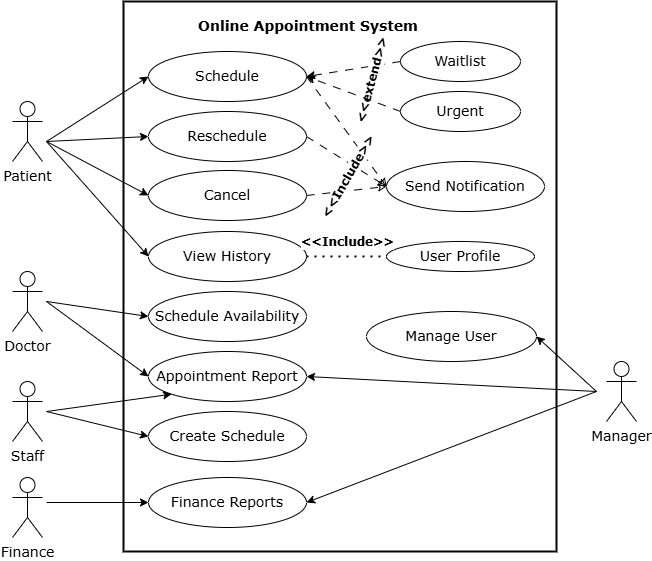

The diagram above was exported from draw.io. Its source (the exported page's mxGraphModel, read from the mxfile embedded in the PNG):
<mxGraphModel dx="1428" dy="743" grid="1" gridSize="10" guides="1" tooltips="1" connect="1" arrows="1" fold="1" page="1" pageScale="1" pageWidth="850" pageHeight="1100" math="0" shadow="0">
  <root>
    <mxCell id="0" />
    <mxCell id="1" parent="0" />
    <mxCell id="GrHfanT2AVH04zSk61Xf-1" value="" style="rounded=0;whiteSpace=wrap;html=1;strokeWidth=2;" parent="1" vertex="1">
      <mxGeometry x="217" y="90" width="433" height="550" as="geometry" />
    </mxCell>
    <mxCell id="GrHfanT2AVH04zSk61Xf-2" value="&lt;font face=&quot;Verdana&quot; style=&quot;font-size: 14px;&quot;&gt;&lt;b&gt;Online Appointment System&lt;/b&gt;&lt;/font&gt;" style="text;html=1;align=center;verticalAlign=middle;whiteSpace=wrap;rounded=0;" parent="1" vertex="1">
      <mxGeometry x="227" y="100" width="350" height="30" as="geometry" />
    </mxCell>
    <mxCell id="GrHfanT2AVH04zSk61Xf-3" value="&lt;font face=&quot;Verdana&quot; style=&quot;font-size: 14px;&quot;&gt;Schedule&lt;/font&gt;" style="ellipse;whiteSpace=wrap;html=1;" parent="1" vertex="1">
      <mxGeometry x="242" y="140" width="158" height="50" as="geometry" />
    </mxCell>
    <mxCell id="GrHfanT2AVH04zSk61Xf-5" value="&lt;font face=&quot;Verdana&quot; style=&quot;font-size: 14px;&quot;&gt;Create Schedule&lt;/font&gt;" style="ellipse;whiteSpace=wrap;html=1;" parent="1" vertex="1">
      <mxGeometry x="242" y="500" width="158" height="50" as="geometry" />
    </mxCell>
    <mxCell id="GrHfanT2AVH04zSk61Xf-8" value="&lt;font face=&quot;Verdana&quot; style=&quot;font-size: 14px;&quot;&gt;Finance Reports&lt;/font&gt;" style="ellipse;whiteSpace=wrap;html=1;" parent="1" vertex="1">
      <mxGeometry x="242" y="566" width="158" height="50" as="geometry" />
    </mxCell>
    <mxCell id="GrHfanT2AVH04zSk61Xf-10" value="&lt;font style=&quot;font-size: 14px;&quot; face=&quot;Verdana&quot;&gt;Patient&lt;/font&gt;" style="shape=umlActor;verticalLabelPosition=bottom;verticalAlign=top;html=1;outlineConnect=0;" parent="1" vertex="1">
      <mxGeometry x="106" y="190" width="30" height="60" as="geometry" />
    </mxCell>
    <mxCell id="GrHfanT2AVH04zSk61Xf-11" value="" style="endArrow=classic;html=1;rounded=0;entryX=0;entryY=0.5;entryDx=0;entryDy=0;" parent="1" target="GrHfanT2AVH04zSk61Xf-3" edge="1">
      <mxGeometry width="50" height="50" relative="1" as="geometry">
        <mxPoint x="140" y="230" as="sourcePoint" />
        <mxPoint x="177" y="130" as="targetPoint" />
      </mxGeometry>
    </mxCell>
    <mxCell id="GrHfanT2AVH04zSk61Xf-12" value="" style="endArrow=classic;html=1;rounded=0;entryX=0;entryY=0.5;entryDx=0;entryDy=0;" parent="1" target="FB4Bb7uTK-6Flp1YQ7hf-3" edge="1">
      <mxGeometry width="50" height="50" relative="1" as="geometry">
        <mxPoint x="140" y="230" as="sourcePoint" />
        <mxPoint x="282" y="175" as="targetPoint" />
      </mxGeometry>
    </mxCell>
    <mxCell id="GrHfanT2AVH04zSk61Xf-13" value="&lt;font style=&quot;font-size: 14px;&quot; face=&quot;Verdana&quot;&gt;Staff&lt;/font&gt;" style="shape=umlActor;verticalLabelPosition=bottom;verticalAlign=top;html=1;outlineConnect=0;" parent="1" vertex="1">
      <mxGeometry x="106" y="470" width="30" height="60" as="geometry" />
    </mxCell>
    <mxCell id="GrHfanT2AVH04zSk61Xf-14" value="" style="endArrow=classic;html=1;rounded=0;entryX=0;entryY=0.5;entryDx=0;entryDy=0;" parent="1" target="FB4Bb7uTK-6Flp1YQ7hf-4" edge="1">
      <mxGeometry width="50" height="50" relative="1" as="geometry">
        <mxPoint x="140" y="230" as="sourcePoint" />
        <mxPoint x="240" y="235" as="targetPoint" />
      </mxGeometry>
    </mxCell>
    <mxCell id="GrHfanT2AVH04zSk61Xf-16" value="&lt;font style=&quot;font-size: 14px;&quot; face=&quot;Verdana&quot;&gt;Doctor&lt;/font&gt;" style="shape=umlActor;verticalLabelPosition=bottom;verticalAlign=top;html=1;outlineConnect=0;" parent="1" vertex="1">
      <mxGeometry x="106" y="360" width="30" height="60" as="geometry" />
    </mxCell>
    <mxCell id="GrHfanT2AVH04zSk61Xf-17" value="" style="endArrow=classic;html=1;rounded=0;entryX=0;entryY=0.5;entryDx=0;entryDy=0;" parent="1" target="FB4Bb7uTK-6Flp1YQ7hf-14" edge="1">
      <mxGeometry width="50" height="50" relative="1" as="geometry">
        <mxPoint x="140" y="390" as="sourcePoint" />
        <mxPoint x="93" y="325" as="targetPoint" />
      </mxGeometry>
    </mxCell>
    <mxCell id="GrHfanT2AVH04zSk61Xf-19" value="&lt;font style=&quot;font-size: 14px;&quot; face=&quot;Verdana&quot;&gt;Finance&lt;/font&gt;" style="shape=umlActor;verticalLabelPosition=bottom;verticalAlign=top;html=1;outlineConnect=0;" parent="1" vertex="1">
      <mxGeometry x="106" y="566" width="30" height="60" as="geometry" />
    </mxCell>
    <mxCell id="GrHfanT2AVH04zSk61Xf-20" value="" style="endArrow=classic;html=1;rounded=0;entryX=0;entryY=0.5;entryDx=0;entryDy=0;" parent="1" target="GrHfanT2AVH04zSk61Xf-8" edge="1">
      <mxGeometry width="50" height="50" relative="1" as="geometry">
        <mxPoint x="140" y="591" as="sourcePoint" />
        <mxPoint x="240" y="620" as="targetPoint" />
      </mxGeometry>
    </mxCell>
    <mxCell id="GrHfanT2AVH04zSk61Xf-21" value="&lt;font style=&quot;font-size: 14px;&quot; face=&quot;Verdana&quot;&gt;Manage User&lt;/font&gt;" style="ellipse;whiteSpace=wrap;html=1;" parent="1" vertex="1">
      <mxGeometry x="460" y="400" width="170" height="50" as="geometry" />
    </mxCell>
    <mxCell id="GrHfanT2AVH04zSk61Xf-22" value="&lt;font style=&quot;font-size: 14px;&quot; face=&quot;Verdana&quot;&gt;Manager&lt;/font&gt;" style="shape=umlActor;verticalLabelPosition=bottom;verticalAlign=top;html=1;outlineConnect=0;" parent="1" vertex="1">
      <mxGeometry x="700" y="450" width="30" height="60" as="geometry" />
    </mxCell>
    <mxCell id="GrHfanT2AVH04zSk61Xf-23" value="" style="endArrow=classic;html=1;rounded=0;entryX=1;entryY=0.5;entryDx=0;entryDy=0;" parent="1" edge="1" target="FB4Bb7uTK-6Flp1YQ7hf-15">
      <mxGeometry width="50" height="50" relative="1" as="geometry">
        <mxPoint x="690" y="480" as="sourcePoint" />
        <mxPoint x="677" y="246" as="targetPoint" />
      </mxGeometry>
    </mxCell>
    <mxCell id="FB4Bb7uTK-6Flp1YQ7hf-3" value="&lt;font face=&quot;Verdana&quot; style=&quot;font-size: 14px;&quot;&gt;Reschedule&lt;/font&gt;" style="ellipse;whiteSpace=wrap;html=1;" vertex="1" parent="1">
      <mxGeometry x="242" y="200" width="158" height="50" as="geometry" />
    </mxCell>
    <mxCell id="FB4Bb7uTK-6Flp1YQ7hf-4" value="&lt;font face=&quot;Verdana&quot; style=&quot;font-size: 14px;&quot;&gt;Cancel&lt;/font&gt;" style="ellipse;whiteSpace=wrap;html=1;" vertex="1" parent="1">
      <mxGeometry x="242" y="259" width="158" height="50" as="geometry" />
    </mxCell>
    <mxCell id="FB4Bb7uTK-6Flp1YQ7hf-5" value="&lt;font face=&quot;Verdana&quot; style=&quot;font-size: 14px;&quot;&gt;View History&lt;/font&gt;" style="ellipse;whiteSpace=wrap;html=1;" vertex="1" parent="1">
      <mxGeometry x="242" y="320" width="158" height="50" as="geometry" />
    </mxCell>
    <mxCell id="FB4Bb7uTK-6Flp1YQ7hf-9" value="&lt;font face=&quot;Verdana&quot; style=&quot;font-size: 14px;&quot;&gt;User Profile&lt;/font&gt;" style="ellipse;whiteSpace=wrap;html=1;" vertex="1" parent="1">
      <mxGeometry x="480" y="330" width="148" height="30" as="geometry" />
    </mxCell>
    <mxCell id="FB4Bb7uTK-6Flp1YQ7hf-10" value="" style="endArrow=none;dashed=1;html=1;dashPattern=1 3;strokeWidth=2;rounded=0;exitX=1;exitY=0.5;exitDx=0;exitDy=0;entryX=0;entryY=0.5;entryDx=0;entryDy=0;" edge="1" parent="1" source="FB4Bb7uTK-6Flp1YQ7hf-5" target="FB4Bb7uTK-6Flp1YQ7hf-9">
      <mxGeometry width="50" height="50" relative="1" as="geometry">
        <mxPoint x="420" y="270" as="sourcePoint" />
        <mxPoint x="470" y="220" as="targetPoint" />
      </mxGeometry>
    </mxCell>
    <mxCell id="FB4Bb7uTK-6Flp1YQ7hf-11" value="&lt;font face=&quot;Verdana&quot; style=&quot;font-size: 12px;&quot;&gt;&amp;lt;&amp;lt;Include&amp;gt;&amp;gt;&lt;/font&gt;" style="edgeLabel;html=1;align=center;verticalAlign=middle;resizable=0;points=[];fontStyle=1" vertex="1" connectable="0" parent="FB4Bb7uTK-6Flp1YQ7hf-10">
      <mxGeometry x="-0.0169" y="-2" relative="1" as="geometry">
        <mxPoint x="1" y="-17" as="offset" />
      </mxGeometry>
    </mxCell>
    <mxCell id="FB4Bb7uTK-6Flp1YQ7hf-12" value="" style="endArrow=classic;html=1;rounded=0;entryX=0;entryY=0.5;entryDx=0;entryDy=0;" edge="1" parent="1" target="FB4Bb7uTK-6Flp1YQ7hf-5">
      <mxGeometry width="50" height="50" relative="1" as="geometry">
        <mxPoint x="140" y="230" as="sourcePoint" />
        <mxPoint x="252" y="245" as="targetPoint" />
      </mxGeometry>
    </mxCell>
    <mxCell id="FB4Bb7uTK-6Flp1YQ7hf-14" value="&lt;font face=&quot;Verdana&quot; style=&quot;font-size: 14px;&quot;&gt;Schedule Availability&lt;/font&gt;" style="ellipse;whiteSpace=wrap;html=1;" vertex="1" parent="1">
      <mxGeometry x="242" y="380" width="158" height="50" as="geometry" />
    </mxCell>
    <mxCell id="FB4Bb7uTK-6Flp1YQ7hf-15" value="&lt;font face=&quot;Verdana&quot; style=&quot;font-size: 14px;&quot;&gt;Appointment Report&lt;/font&gt;" style="ellipse;whiteSpace=wrap;html=1;" vertex="1" parent="1">
      <mxGeometry x="242" y="440" width="158" height="50" as="geometry" />
    </mxCell>
    <mxCell id="FB4Bb7uTK-6Flp1YQ7hf-16" value="" style="endArrow=classic;html=1;rounded=0;entryX=0;entryY=0.5;entryDx=0;entryDy=0;" edge="1" parent="1" target="FB4Bb7uTK-6Flp1YQ7hf-15">
      <mxGeometry width="50" height="50" relative="1" as="geometry">
        <mxPoint x="140" y="390" as="sourcePoint" />
        <mxPoint x="252" y="415" as="targetPoint" />
      </mxGeometry>
    </mxCell>
    <mxCell id="FB4Bb7uTK-6Flp1YQ7hf-17" value="" style="endArrow=classic;html=1;rounded=0;entryX=0;entryY=0.5;entryDx=0;entryDy=0;" edge="1" parent="1" target="GrHfanT2AVH04zSk61Xf-5">
      <mxGeometry width="50" height="50" relative="1" as="geometry">
        <mxPoint x="140" y="500" as="sourcePoint" />
        <mxPoint x="252" y="475" as="targetPoint" />
      </mxGeometry>
    </mxCell>
    <mxCell id="FB4Bb7uTK-6Flp1YQ7hf-18" value="" style="endArrow=classic;html=1;rounded=0;entryX=0;entryY=1;entryDx=0;entryDy=0;" edge="1" parent="1" target="FB4Bb7uTK-6Flp1YQ7hf-15">
      <mxGeometry width="50" height="50" relative="1" as="geometry">
        <mxPoint x="140" y="500" as="sourcePoint" />
        <mxPoint x="252" y="559" as="targetPoint" />
      </mxGeometry>
    </mxCell>
    <mxCell id="FB4Bb7uTK-6Flp1YQ7hf-19" value="" style="endArrow=classic;html=1;rounded=0;entryX=1;entryY=0.5;entryDx=0;entryDy=0;" edge="1" parent="1" target="GrHfanT2AVH04zSk61Xf-8">
      <mxGeometry width="50" height="50" relative="1" as="geometry">
        <mxPoint x="690" y="480" as="sourcePoint" />
        <mxPoint x="410" y="475" as="targetPoint" />
      </mxGeometry>
    </mxCell>
    <mxCell id="FB4Bb7uTK-6Flp1YQ7hf-20" value="" style="endArrow=classic;html=1;rounded=0;entryX=1;entryY=0.5;entryDx=0;entryDy=0;" edge="1" parent="1" target="GrHfanT2AVH04zSk61Xf-21">
      <mxGeometry width="50" height="50" relative="1" as="geometry">
        <mxPoint x="690" y="480" as="sourcePoint" />
        <mxPoint x="410" y="475" as="targetPoint" />
      </mxGeometry>
    </mxCell>
    <mxCell id="FB4Bb7uTK-6Flp1YQ7hf-22" value="&lt;font face=&quot;Verdana&quot; style=&quot;font-size: 14px;&quot;&gt;Send Notification&lt;/font&gt;" style="ellipse;whiteSpace=wrap;html=1;" vertex="1" parent="1">
      <mxGeometry x="480" y="250" width="158" height="50" as="geometry" />
    </mxCell>
    <mxCell id="FB4Bb7uTK-6Flp1YQ7hf-24" value="" style="endArrow=classic;dashed=1;html=1;rounded=0;exitX=1;exitY=0.5;exitDx=0;exitDy=0;entryX=0;entryY=0.5;entryDx=0;entryDy=0;dashPattern=8 8;endFill=0;" edge="1" parent="1" source="GrHfanT2AVH04zSk61Xf-3" target="FB4Bb7uTK-6Flp1YQ7hf-22">
      <mxGeometry width="50" height="50" relative="1" as="geometry">
        <mxPoint x="420" y="270" as="sourcePoint" />
        <mxPoint x="480" y="230" as="targetPoint" />
      </mxGeometry>
    </mxCell>
    <mxCell id="FB4Bb7uTK-6Flp1YQ7hf-25" value="" style="endArrow=classic;dashed=1;html=1;rounded=0;exitX=1;exitY=0.5;exitDx=0;exitDy=0;entryX=0;entryY=0.5;entryDx=0;entryDy=0;dashPattern=8 8;endFill=0;" edge="1" parent="1" source="FB4Bb7uTK-6Flp1YQ7hf-3" target="FB4Bb7uTK-6Flp1YQ7hf-22">
      <mxGeometry width="50" height="50" relative="1" as="geometry">
        <mxPoint x="410" y="175" as="sourcePoint" />
        <mxPoint x="480" y="230" as="targetPoint" />
      </mxGeometry>
    </mxCell>
    <mxCell id="FB4Bb7uTK-6Flp1YQ7hf-26" value="" style="endArrow=classic;dashed=1;html=1;rounded=0;exitX=1;exitY=0.5;exitDx=0;exitDy=0;entryX=0;entryY=0.5;entryDx=0;entryDy=0;dashPattern=8 8;endFill=0;" edge="1" parent="1" source="FB4Bb7uTK-6Flp1YQ7hf-4" target="FB4Bb7uTK-6Flp1YQ7hf-22">
      <mxGeometry width="50" height="50" relative="1" as="geometry">
        <mxPoint x="410" y="235" as="sourcePoint" />
        <mxPoint x="490" y="240" as="targetPoint" />
      </mxGeometry>
    </mxCell>
    <mxCell id="FB4Bb7uTK-6Flp1YQ7hf-27" value="&lt;font face=&quot;Verdana&quot; style=&quot;font-size: 12px;&quot;&gt;&amp;lt;&amp;lt;Include&amp;gt;&amp;gt;&lt;/font&gt;" style="edgeLabel;html=1;align=center;verticalAlign=middle;resizable=0;points=[];fontStyle=1;rotation=-60;" vertex="1" connectable="0" parent="1">
      <mxGeometry x="440" y="270" as="geometry">
        <mxPoint x="3.9641016151377544" y="-1.1339745962155618" as="offset" />
      </mxGeometry>
    </mxCell>
    <mxCell id="FB4Bb7uTK-6Flp1YQ7hf-31" value="&lt;font face=&quot;Verdana&quot; style=&quot;font-size: 14px;&quot;&gt;Waitlist&lt;/font&gt;" style="ellipse;whiteSpace=wrap;html=1;" vertex="1" parent="1">
      <mxGeometry x="494" y="130" width="120" height="40" as="geometry" />
    </mxCell>
    <mxCell id="FB4Bb7uTK-6Flp1YQ7hf-32" value="&lt;font face=&quot;Verdana&quot; style=&quot;font-size: 14px;&quot;&gt;Urgent&lt;/font&gt;" style="ellipse;whiteSpace=wrap;html=1;" vertex="1" parent="1">
      <mxGeometry x="494" y="180" width="120" height="40" as="geometry" />
    </mxCell>
    <mxCell id="FB4Bb7uTK-6Flp1YQ7hf-34" value="" style="endArrow=classic;html=1;rounded=0;entryX=1;entryY=0.5;entryDx=0;entryDy=0;exitX=0;exitY=0.5;exitDx=0;exitDy=0;dashed=1;dashPattern=8 8;" edge="1" parent="1" source="FB4Bb7uTK-6Flp1YQ7hf-31" target="GrHfanT2AVH04zSk61Xf-3">
      <mxGeometry width="50" height="50" relative="1" as="geometry">
        <mxPoint x="420" y="200" as="sourcePoint" />
        <mxPoint x="470" y="150" as="targetPoint" />
      </mxGeometry>
    </mxCell>
    <mxCell id="FB4Bb7uTK-6Flp1YQ7hf-37" value="&lt;span style=&quot;font-family: Verdana; font-size: 12px; font-weight: 700;&quot;&gt;&amp;lt;&amp;lt;extend&amp;gt;&amp;gt;&lt;/span&gt;" style="edgeLabel;html=1;align=center;verticalAlign=middle;resizable=0;points=[];rotation=-75;" vertex="1" connectable="0" parent="FB4Bb7uTK-6Flp1YQ7hf-34">
      <mxGeometry x="-0.3817" relative="1" as="geometry">
        <mxPoint y="15" as="offset" />
      </mxGeometry>
    </mxCell>
    <mxCell id="FB4Bb7uTK-6Flp1YQ7hf-35" value="" style="endArrow=classic;html=1;rounded=0;entryX=1;entryY=0.5;entryDx=0;entryDy=0;exitX=0;exitY=0.5;exitDx=0;exitDy=0;dashed=1;dashPattern=8 8;" edge="1" parent="1" source="FB4Bb7uTK-6Flp1YQ7hf-32" target="GrHfanT2AVH04zSk61Xf-3">
      <mxGeometry width="50" height="50" relative="1" as="geometry">
        <mxPoint x="504" y="160" as="sourcePoint" />
        <mxPoint x="410" y="175" as="targetPoint" />
      </mxGeometry>
    </mxCell>
  </root>
</mxGraphModel>